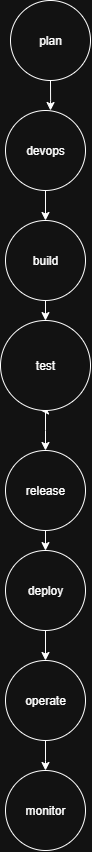

The diagram above was exported from draw.io. Its source (the exported page's mxGraphModel, read from the mxfile embedded in the PNG):
<mxGraphModel dx="1603" dy="865" grid="1" gridSize="10" guides="1" tooltips="1" connect="1" arrows="1" fold="1" page="1" pageScale="1" pageWidth="850" pageHeight="1100" math="0" shadow="0">
  <root>
    <mxCell id="0" />
    <mxCell id="1" parent="0" />
    <mxCell id="7-EBs7w44UwRV6ZjfT1N-3" value="" style="edgeStyle=orthogonalEdgeStyle;rounded=0;orthogonalLoop=1;jettySize=auto;html=1;" parent="1" source="7-EBs7w44UwRV6ZjfT1N-1" edge="1">
      <mxGeometry relative="1" as="geometry">
        <mxPoint x="430" y="130" as="targetPoint" />
      </mxGeometry>
    </mxCell>
    <mxCell id="7-EBs7w44UwRV6ZjfT1N-1" value="plan" style="ellipse;whiteSpace=wrap;html=1;aspect=fixed;" parent="1" vertex="1">
      <mxGeometry x="390" y="20" width="80" height="80" as="geometry" />
    </mxCell>
    <mxCell id="7-EBs7w44UwRV6ZjfT1N-6" value="" style="edgeStyle=orthogonalEdgeStyle;rounded=0;orthogonalLoop=1;jettySize=auto;html=1;" parent="1" source="7-EBs7w44UwRV6ZjfT1N-4" target="7-EBs7w44UwRV6ZjfT1N-5" edge="1">
      <mxGeometry relative="1" as="geometry" />
    </mxCell>
    <mxCell id="7-EBs7w44UwRV6ZjfT1N-4" value="devops" style="ellipse;whiteSpace=wrap;html=1;aspect=fixed;" parent="1" vertex="1">
      <mxGeometry x="385" y="130" width="80" height="80" as="geometry" />
    </mxCell>
    <mxCell id="7-EBs7w44UwRV6ZjfT1N-8" value="" style="edgeStyle=orthogonalEdgeStyle;rounded=0;orthogonalLoop=1;jettySize=auto;html=1;" parent="1" source="7-EBs7w44UwRV6ZjfT1N-5" edge="1">
      <mxGeometry relative="1" as="geometry">
        <mxPoint x="425" y="340" as="targetPoint" />
      </mxGeometry>
    </mxCell>
    <mxCell id="7-EBs7w44UwRV6ZjfT1N-5" value="build" style="ellipse;whiteSpace=wrap;html=1;aspect=fixed;" parent="1" vertex="1">
      <mxGeometry x="385" y="240" width="80" height="80" as="geometry" />
    </mxCell>
    <mxCell id="7-EBs7w44UwRV6ZjfT1N-11" value="" style="edgeStyle=orthogonalEdgeStyle;rounded=0;orthogonalLoop=1;jettySize=auto;html=1;" parent="1" source="7-EBs7w44UwRV6ZjfT1N-9" edge="1">
      <mxGeometry relative="1" as="geometry">
        <mxPoint x="420" y="430" as="targetPoint" />
        <Array as="points">
          <mxPoint x="420" y="425" />
          <mxPoint x="430" y="425" />
          <mxPoint x="430" y="430" />
        </Array>
      </mxGeometry>
    </mxCell>
    <mxCell id="7-EBs7w44UwRV6ZjfT1N-16" style="edgeStyle=orthogonalEdgeStyle;rounded=0;orthogonalLoop=1;jettySize=auto;html=1;exitX=0.5;exitY=1;exitDx=0;exitDy=0;" parent="1" source="7-EBs7w44UwRV6ZjfT1N-9" edge="1">
      <mxGeometry relative="1" as="geometry">
        <mxPoint x="425" y="470" as="targetPoint" />
      </mxGeometry>
    </mxCell>
    <mxCell id="7-EBs7w44UwRV6ZjfT1N-9" value="test" style="ellipse;whiteSpace=wrap;html=1;aspect=fixed;" parent="1" vertex="1">
      <mxGeometry x="380" y="340" width="90" height="90" as="geometry" />
    </mxCell>
    <mxCell id="7-EBs7w44UwRV6ZjfT1N-18" style="edgeStyle=orthogonalEdgeStyle;rounded=0;orthogonalLoop=1;jettySize=auto;html=1;" parent="1" source="7-EBs7w44UwRV6ZjfT1N-17" edge="1">
      <mxGeometry relative="1" as="geometry">
        <mxPoint x="425" y="570" as="targetPoint" />
      </mxGeometry>
    </mxCell>
    <mxCell id="7-EBs7w44UwRV6ZjfT1N-17" value="release" style="ellipse;whiteSpace=wrap;html=1;aspect=fixed;" parent="1" vertex="1">
      <mxGeometry x="385" y="470" width="80" height="80" as="geometry" />
    </mxCell>
    <mxCell id="7-EBs7w44UwRV6ZjfT1N-21" style="edgeStyle=orthogonalEdgeStyle;rounded=0;orthogonalLoop=1;jettySize=auto;html=1;exitX=0.5;exitY=1;exitDx=0;exitDy=0;" parent="1" source="7-EBs7w44UwRV6ZjfT1N-20" edge="1">
      <mxGeometry relative="1" as="geometry">
        <mxPoint x="425" y="680" as="targetPoint" />
      </mxGeometry>
    </mxCell>
    <mxCell id="7-EBs7w44UwRV6ZjfT1N-20" value="deploy" style="ellipse;whiteSpace=wrap;html=1;aspect=fixed;" parent="1" vertex="1">
      <mxGeometry x="385" y="570" width="80" height="80" as="geometry" />
    </mxCell>
    <mxCell id="7-EBs7w44UwRV6ZjfT1N-23" style="edgeStyle=orthogonalEdgeStyle;rounded=0;orthogonalLoop=1;jettySize=auto;html=1;" parent="1" source="7-EBs7w44UwRV6ZjfT1N-22" edge="1">
      <mxGeometry relative="1" as="geometry">
        <mxPoint x="425" y="790" as="targetPoint" />
      </mxGeometry>
    </mxCell>
    <mxCell id="7-EBs7w44UwRV6ZjfT1N-22" value="operate" style="ellipse;whiteSpace=wrap;html=1;aspect=fixed;" parent="1" vertex="1">
      <mxGeometry x="385" y="680" width="80" height="80" as="geometry" />
    </mxCell>
    <mxCell id="7-EBs7w44UwRV6ZjfT1N-24" value="monitor" style="ellipse;whiteSpace=wrap;html=1;aspect=fixed;" parent="1" vertex="1">
      <mxGeometry x="385" y="790" width="80" height="80" as="geometry" />
    </mxCell>
  </root>
</mxGraphModel>